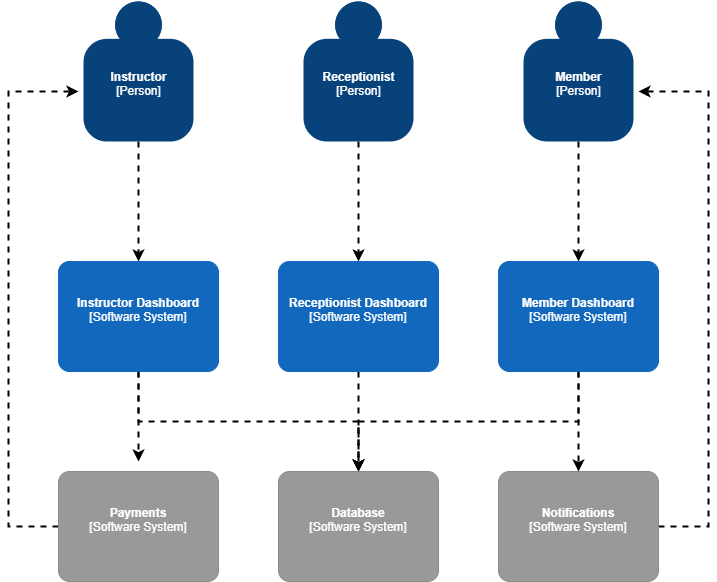

The diagram above was exported from draw.io. Its source (the exported page's mxGraphModel, read from the mxfile embedded in the PNG):
<mxGraphModel dx="760" dy="1079" grid="1" gridSize="10" guides="1" tooltips="1" connect="1" arrows="1" fold="1" page="1" pageScale="1" pageWidth="827" pageHeight="1169" math="0" shadow="0">
  <root>
    <mxCell id="0" />
    <mxCell id="1" parent="0" />
    <mxCell id="12" style="edgeStyle=orthogonalEdgeStyle;rounded=0;orthogonalLoop=1;jettySize=auto;html=1;exitX=0.5;exitY=1;exitDx=0;exitDy=0;exitPerimeter=0;entryX=0.5;entryY=0;entryDx=0;entryDy=0;entryPerimeter=0;dashed=1;strokeWidth=2;" edge="1" parent="1" source="2" target="3">
      <mxGeometry relative="1" as="geometry" />
    </mxCell>
    <object placeholders="1" c4Name="Receptionist" c4Type="Person" c4Description="" label="&lt;b&gt;%c4Name%&lt;/b&gt;&lt;div&gt;[%c4Type%]&lt;/div&gt;&lt;br&gt;&lt;div&gt;%c4Description%&lt;/div&gt;" id="2">
      <mxCell style="html=1;dashed=0;whitespace=wrap;fillColor=#08427b;strokeColor=none;fontColor=#ffffff;shape=mxgraph.c4.person;align=center;metaEdit=1;points=[[0.5,0,0],[1,0.5,0],[1,0.75,0],[0.75,1,0],[0.5,1,0],[0.25,1,0],[0,0.75,0],[0,0.5,0]];metaData={&quot;c4Type&quot;:{&quot;editable&quot;:false}};" vertex="1" parent="1">
        <mxGeometry x="335" y="230" width="110.00000000000001" height="140" as="geometry" />
      </mxCell>
    </object>
    <mxCell id="16" style="edgeStyle=orthogonalEdgeStyle;rounded=0;orthogonalLoop=1;jettySize=auto;html=1;dashed=1;strokeWidth=2;" edge="1" parent="1" source="3">
      <mxGeometry relative="1" as="geometry">
        <mxPoint x="390" y="700" as="targetPoint" />
      </mxGeometry>
    </mxCell>
    <object placeholders="1" c4Name="Receptionist Dashboard" c4Type="Software System" c4Description="" label="&lt;b&gt;%c4Name%&lt;/b&gt;&lt;div&gt;[%c4Type%]&lt;/div&gt;&lt;br&gt;&lt;div&gt;%c4Description%&lt;/div&gt;" id="3">
      <mxCell style="rounded=1;whiteSpace=wrap;html=1;labelBackgroundColor=none;fillColor=#1168BD;fontColor=#ffffff;align=center;arcSize=10;strokeColor=#1168BD;metaEdit=1;metaData={&quot;c4Type&quot;:{&quot;editable&quot;:false}};points=[[0.25,0,0],[0.5,0,0],[0.75,0,0],[1,0.25,0],[1,0.5,0],[1,0.75,0],[0.75,1,0],[0.5,1,0],[0.25,1,0],[0,0.75,0],[0,0.5,0],[0,0.25,0]];" vertex="1" parent="1">
        <mxGeometry x="310" y="490" width="160" height="110.00000000000001" as="geometry" />
      </mxCell>
    </object>
    <object placeholders="1" c4Name="Database" c4Type="Software System" c4Description="" label="&lt;b&gt;%c4Name%&lt;/b&gt;&lt;div&gt;[%c4Type%]&lt;/div&gt;&lt;br&gt;&lt;div&gt;%c4Description%&lt;/div&gt;" id="4">
      <mxCell style="rounded=1;whiteSpace=wrap;html=1;labelBackgroundColor=none;fillColor=#999999;fontColor=#ffffff;align=center;arcSize=10;strokeColor=#8A8A8A;metaEdit=1;metaData={&quot;c4Type&quot;:{&quot;editable&quot;:false}};points=[[0.25,0,0],[0.5,0,0],[0.75,0,0],[1,0.25,0],[1,0.5,0],[1,0.75,0],[0.75,1,0],[0.5,1,0],[0.25,1,0],[0,0.75,0],[0,0.5,0],[0,0.25,0]];" vertex="1" parent="1">
        <mxGeometry x="310" y="700" width="160" height="110.00000000000001" as="geometry" />
      </mxCell>
    </object>
    <mxCell id="21" style="edgeStyle=elbowEdgeStyle;rounded=0;orthogonalLoop=1;jettySize=auto;html=1;dashed=1;strokeWidth=2;" edge="1" parent="1" source="5">
      <mxGeometry relative="1" as="geometry">
        <mxPoint x="110" y="320" as="targetPoint" />
        <Array as="points">
          <mxPoint x="40" y="640" />
        </Array>
      </mxGeometry>
    </mxCell>
    <object placeholders="1" c4Name="Payments" c4Type="Software System" c4Description="" label="&lt;b&gt;%c4Name%&lt;/b&gt;&lt;div&gt;[%c4Type%]&lt;/div&gt;&lt;br&gt;&lt;div&gt;%c4Description%&lt;/div&gt;" id="5">
      <mxCell style="rounded=1;whiteSpace=wrap;html=1;labelBackgroundColor=none;fillColor=#999999;fontColor=#ffffff;align=center;arcSize=10;strokeColor=#8A8A8A;metaEdit=1;metaData={&quot;c4Type&quot;:{&quot;editable&quot;:false}};points=[[0.25,0,0],[0.5,0,0],[0.75,0,0],[1,0.25,0],[1,0.5,0],[1,0.75,0],[0.75,1,0],[0.5,1,0],[0.25,1,0],[0,0.75,0],[0,0.5,0],[0,0.25,0]];" vertex="1" parent="1">
        <mxGeometry x="90" y="700" width="160" height="110.00000000000001" as="geometry" />
      </mxCell>
    </object>
    <mxCell id="22" style="edgeStyle=elbowEdgeStyle;rounded=0;orthogonalLoop=1;jettySize=auto;html=1;exitX=1;exitY=0.5;exitDx=0;exitDy=0;exitPerimeter=0;dashed=1;strokeWidth=2;" edge="1" parent="1" source="6">
      <mxGeometry relative="1" as="geometry">
        <mxPoint x="670" y="320" as="targetPoint" />
        <Array as="points">
          <mxPoint x="740" y="500" />
          <mxPoint x="730" y="440" />
        </Array>
      </mxGeometry>
    </mxCell>
    <object placeholders="1" c4Name="Notifications" c4Type="Software System" c4Description="" label="&lt;b&gt;%c4Name%&lt;/b&gt;&lt;div&gt;[%c4Type%]&lt;/div&gt;&lt;br&gt;&lt;div&gt;%c4Description%&lt;/div&gt;" id="6">
      <mxCell style="rounded=1;whiteSpace=wrap;html=1;labelBackgroundColor=none;fillColor=#999999;fontColor=#ffffff;align=center;arcSize=10;strokeColor=#8A8A8A;metaEdit=1;metaData={&quot;c4Type&quot;:{&quot;editable&quot;:false}};points=[[0.25,0,0],[0.5,0,0],[0.75,0,0],[1,0.25,0],[1,0.5,0],[1,0.75,0],[0.75,1,0],[0.5,1,0],[0.25,1,0],[0,0.75,0],[0,0.5,0],[0,0.25,0]];" vertex="1" parent="1">
        <mxGeometry x="530" y="700" width="160" height="110.00000000000001" as="geometry" />
      </mxCell>
    </object>
    <mxCell id="11" style="edgeStyle=orthogonalEdgeStyle;rounded=0;orthogonalLoop=1;jettySize=auto;html=1;exitX=0.5;exitY=1;exitDx=0;exitDy=0;exitPerimeter=0;entryX=0.5;entryY=0;entryDx=0;entryDy=0;entryPerimeter=0;dashed=1;strokeWidth=2;" edge="1" parent="1" source="7" target="9">
      <mxGeometry relative="1" as="geometry" />
    </mxCell>
    <object placeholders="1" c4Name="Instructor" c4Type="Person" c4Description="" label="&lt;b&gt;%c4Name%&lt;/b&gt;&lt;div&gt;[%c4Type%]&lt;/div&gt;&lt;br&gt;&lt;div&gt;%c4Description%&lt;/div&gt;" id="7">
      <mxCell style="html=1;dashed=0;whitespace=wrap;fillColor=#08427b;strokeColor=none;fontColor=#ffffff;shape=mxgraph.c4.person;align=center;metaEdit=1;points=[[0.5,0,0],[1,0.5,0],[1,0.75,0],[0.75,1,0],[0.5,1,0],[0.25,1,0],[0,0.75,0],[0,0.5,0]];metaData={&quot;c4Type&quot;:{&quot;editable&quot;:false}};" vertex="1" parent="1">
        <mxGeometry x="115" y="230" width="110.00000000000001" height="140" as="geometry" />
      </mxCell>
    </object>
    <mxCell id="13" style="edgeStyle=orthogonalEdgeStyle;rounded=0;orthogonalLoop=1;jettySize=auto;html=1;entryX=0.5;entryY=0;entryDx=0;entryDy=0;entryPerimeter=0;dashed=1;strokeWidth=2;" edge="1" parent="1" source="8" target="10">
      <mxGeometry relative="1" as="geometry" />
    </mxCell>
    <object placeholders="1" c4Name="Member" c4Type="Person" c4Description="" label="&lt;b&gt;%c4Name%&lt;/b&gt;&lt;div&gt;[%c4Type%]&lt;/div&gt;&lt;br&gt;&lt;div&gt;%c4Description%&lt;/div&gt;" id="8">
      <mxCell style="html=1;dashed=1;whitespace=wrap;fillColor=#08427b;strokeColor=none;fontColor=#ffffff;shape=mxgraph.c4.person;align=center;metaEdit=1;points=[[0.5,0,0],[1,0.5,0],[1,0.75,0],[0.75,1,0],[0.5,1,0],[0.25,1,0],[0,0.75,0],[0,0.5,0]];metaData={&quot;c4Type&quot;:{&quot;editable&quot;:false}};strokeWidth=3;" vertex="1" parent="1">
        <mxGeometry x="555" y="230" width="110.00000000000001" height="140" as="geometry" />
      </mxCell>
    </object>
    <mxCell id="15" style="edgeStyle=orthogonalEdgeStyle;rounded=0;orthogonalLoop=1;jettySize=auto;html=1;exitX=0.5;exitY=1;exitDx=0;exitDy=0;exitPerimeter=0;dashed=1;strokeWidth=2;" edge="1" parent="1" source="9" target="4">
      <mxGeometry relative="1" as="geometry" />
    </mxCell>
    <mxCell id="19" style="edgeStyle=orthogonalEdgeStyle;rounded=0;orthogonalLoop=1;jettySize=auto;html=1;exitX=0.5;exitY=1;exitDx=0;exitDy=0;exitPerimeter=0;dashed=1;strokeWidth=2;" edge="1" parent="1" source="9">
      <mxGeometry relative="1" as="geometry">
        <mxPoint x="170" y="690" as="targetPoint" />
      </mxGeometry>
    </mxCell>
    <object placeholders="1" c4Name="Instructor Dashboard" c4Type="Software System" c4Description="" label="&lt;b&gt;%c4Name%&lt;/b&gt;&lt;div&gt;[%c4Type%]&lt;/div&gt;&lt;br&gt;&lt;div&gt;%c4Description%&lt;/div&gt;" id="9">
      <mxCell style="rounded=1;whiteSpace=wrap;html=1;labelBackgroundColor=none;fillColor=#1168BD;fontColor=#ffffff;align=center;arcSize=10;strokeColor=#1168BD;metaEdit=1;metaData={&quot;c4Type&quot;:{&quot;editable&quot;:false}};points=[[0.25,0,0],[0.5,0,0],[0.75,0,0],[1,0.25,0],[1,0.5,0],[1,0.75,0],[0.75,1,0],[0.5,1,0],[0.25,1,0],[0,0.75,0],[0,0.5,0],[0,0.25,0]];" vertex="1" parent="1">
        <mxGeometry x="90" y="490" width="160" height="110.00000000000001" as="geometry" />
      </mxCell>
    </object>
    <mxCell id="17" style="edgeStyle=orthogonalEdgeStyle;rounded=0;orthogonalLoop=1;jettySize=auto;html=1;dashed=1;strokeWidth=2;" edge="1" parent="1" source="10">
      <mxGeometry relative="1" as="geometry">
        <mxPoint x="390" y="700" as="targetPoint" />
        <Array as="points">
          <mxPoint x="610" y="650" />
          <mxPoint x="390" y="650" />
        </Array>
      </mxGeometry>
    </mxCell>
    <mxCell id="18" style="edgeStyle=orthogonalEdgeStyle;rounded=0;orthogonalLoop=1;jettySize=auto;html=1;exitX=0.5;exitY=1;exitDx=0;exitDy=0;exitPerimeter=0;entryX=0.5;entryY=0;entryDx=0;entryDy=0;entryPerimeter=0;dashed=1;strokeWidth=2;" edge="1" parent="1" source="10" target="6">
      <mxGeometry relative="1" as="geometry" />
    </mxCell>
    <object placeholders="1" c4Name="Member Dashboard" c4Type="Software System" c4Description="" label="&lt;b&gt;%c4Name%&lt;/b&gt;&lt;div&gt;[%c4Type%]&lt;/div&gt;&lt;br&gt;&lt;div&gt;%c4Description%&lt;/div&gt;" id="10">
      <mxCell style="rounded=1;whiteSpace=wrap;html=1;labelBackgroundColor=none;fillColor=#1168BD;fontColor=#ffffff;align=center;arcSize=10;strokeColor=#1168BD;metaEdit=1;metaData={&quot;c4Type&quot;:{&quot;editable&quot;:false}};points=[[0.25,0,0],[0.5,0,0],[0.75,0,0],[1,0.25,0],[1,0.5,0],[1,0.75,0],[0.75,1,0],[0.5,1,0],[0.25,1,0],[0,0.75,0],[0,0.5,0],[0,0.25,0]];" vertex="1" parent="1">
        <mxGeometry x="530" y="490" width="160" height="110.00000000000001" as="geometry" />
      </mxCell>
    </object>
  </root>
</mxGraphModel>